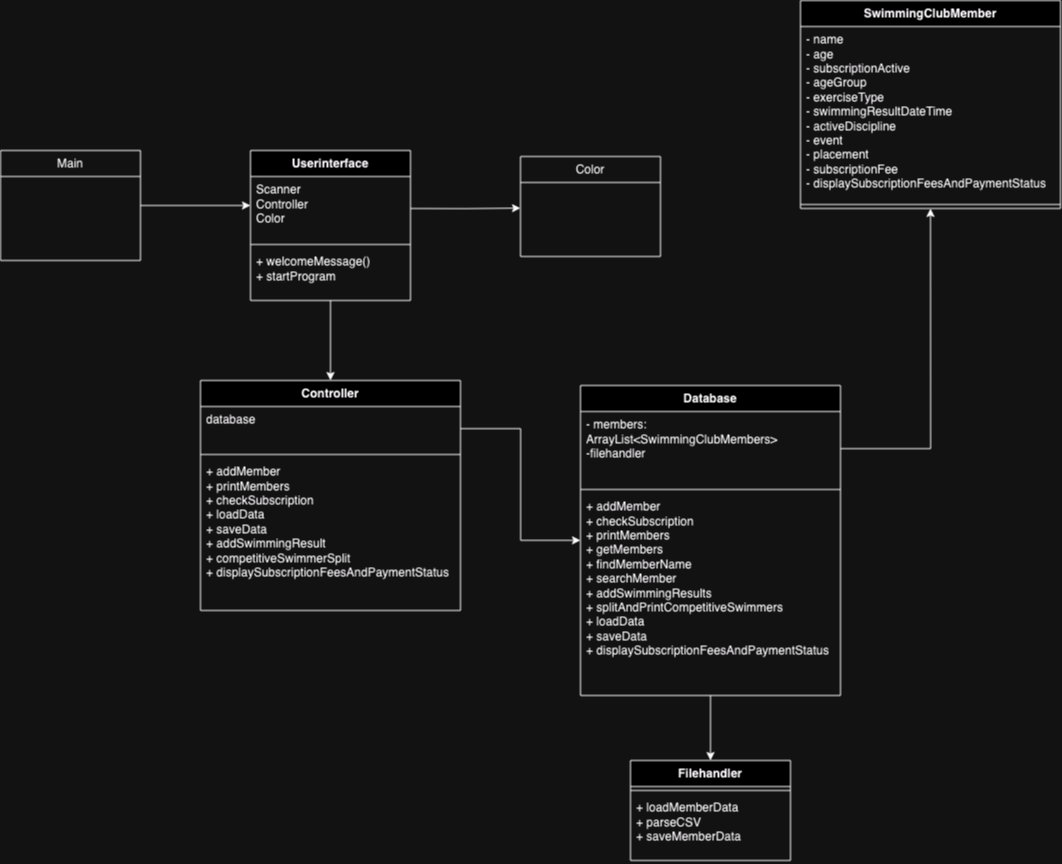

The diagram above was exported from draw.io. Its source (the exported page's mxGraphModel, read from the mxfile embedded in the PNG):
<mxGraphModel dx="1109" dy="1471" grid="1" gridSize="10" guides="1" tooltips="1" connect="1" arrows="1" fold="1" page="1" pageScale="1" pageWidth="827" pageHeight="1169" math="0" shadow="0">
  <root>
    <mxCell id="0" />
    <mxCell id="1" parent="0" />
    <mxCell id="2" style="edgeStyle=orthogonalEdgeStyle;rounded=0;orthogonalLoop=1;jettySize=auto;html=1;" edge="1" source="3" parent="1">
      <mxGeometry relative="1" as="geometry">
        <mxPoint x="440" y="245" as="targetPoint" />
      </mxGeometry>
    </mxCell>
    <mxCell id="3" value="Main" style="swimlane;fontStyle=0;childLayout=stackLayout;horizontal=1;startSize=26;fillColor=none;horizontalStack=0;resizeParent=1;resizeParentMax=0;resizeLast=0;collapsible=1;marginBottom=0;whiteSpace=wrap;html=1;" vertex="1" parent="1">
      <mxGeometry x="190" y="190" width="140" height="110" as="geometry" />
    </mxCell>
    <mxCell id="4" style="edgeStyle=orthogonalEdgeStyle;rounded=0;orthogonalLoop=1;jettySize=auto;html=1;entryX=0.5;entryY=0;entryDx=0;entryDy=0;" edge="1" source="5" target="12" parent="1">
      <mxGeometry relative="1" as="geometry" />
    </mxCell>
    <mxCell id="5" value="Userinterface" style="swimlane;fontStyle=1;align=center;verticalAlign=top;childLayout=stackLayout;horizontal=1;startSize=26;horizontalStack=0;resizeParent=1;resizeParentMax=0;resizeLast=0;collapsible=1;marginBottom=0;whiteSpace=wrap;html=1;" vertex="1" parent="1">
      <mxGeometry x="440" y="190" width="160" height="150" as="geometry" />
    </mxCell>
    <mxCell id="6" style="edgeStyle=orthogonalEdgeStyle;rounded=0;orthogonalLoop=1;jettySize=auto;html=1;exitX=1;exitY=0.5;exitDx=0;exitDy=0;" edge="1" parent="5" source="7">
      <mxGeometry relative="1" as="geometry">
        <mxPoint x="270" y="57.63636363636351" as="targetPoint" />
      </mxGeometry>
    </mxCell>
    <mxCell id="7" value="&lt;div&gt;Scanner&lt;/div&gt;&lt;div&gt;Controller&lt;/div&gt;&lt;div&gt;Color&lt;br&gt;&lt;/div&gt;" style="text;strokeColor=none;fillColor=none;align=left;verticalAlign=top;spacingLeft=4;spacingRight=4;overflow=hidden;rotatable=0;points=[[0,0.5],[1,0.5]];portConstraint=eastwest;whiteSpace=wrap;html=1;" vertex="1" parent="5">
      <mxGeometry y="26" width="160" height="64" as="geometry" />
    </mxCell>
    <mxCell id="8" value="" style="line;strokeWidth=1;fillColor=none;align=left;verticalAlign=middle;spacingTop=-1;spacingLeft=3;spacingRight=3;rotatable=0;labelPosition=right;points=[];portConstraint=eastwest;strokeColor=inherit;" vertex="1" parent="5">
      <mxGeometry y="90" width="160" height="8" as="geometry" />
    </mxCell>
    <mxCell id="9" value="&lt;div&gt;+ welcomeMessage()&lt;/div&gt;&lt;div&gt;+ startProgram&lt;br&gt;&lt;/div&gt;" style="text;strokeColor=none;fillColor=none;align=left;verticalAlign=top;spacingLeft=4;spacingRight=4;overflow=hidden;rotatable=0;points=[[0,0.5],[1,0.5]];portConstraint=eastwest;whiteSpace=wrap;html=1;" vertex="1" parent="5">
      <mxGeometry y="98" width="160" height="52" as="geometry" />
    </mxCell>
    <mxCell id="10" value="Color" style="swimlane;fontStyle=0;childLayout=stackLayout;horizontal=1;startSize=26;fillColor=none;horizontalStack=0;resizeParent=1;resizeParentMax=0;resizeLast=0;collapsible=1;marginBottom=0;whiteSpace=wrap;html=1;" vertex="1" parent="1">
      <mxGeometry x="710" y="196" width="140" height="100" as="geometry" />
    </mxCell>
    <mxCell id="11" value="&lt;div&gt;&lt;br&gt;&lt;/div&gt;&lt;div&gt;&lt;br&gt;&lt;/div&gt;" style="text;strokeColor=none;fillColor=none;align=left;verticalAlign=top;spacingLeft=4;spacingRight=4;overflow=hidden;rotatable=0;points=[[0,0.5],[1,0.5]];portConstraint=eastwest;whiteSpace=wrap;html=1;" vertex="1" parent="10">
      <mxGeometry y="26" width="140" height="74" as="geometry" />
    </mxCell>
    <mxCell id="12" value="Controller" style="swimlane;fontStyle=1;align=center;verticalAlign=top;childLayout=stackLayout;horizontal=1;startSize=26;horizontalStack=0;resizeParent=1;resizeParentMax=0;resizeLast=0;collapsible=1;marginBottom=0;whiteSpace=wrap;html=1;" vertex="1" parent="1">
      <mxGeometry x="390" y="420" width="260" height="230" as="geometry" />
    </mxCell>
    <mxCell id="13" value="&lt;div&gt;database&lt;/div&gt;&lt;div&gt;&lt;br&gt;&lt;/div&gt;" style="text;strokeColor=none;fillColor=none;align=left;verticalAlign=top;spacingLeft=4;spacingRight=4;overflow=hidden;rotatable=0;points=[[0,0.5],[1,0.5]];portConstraint=eastwest;whiteSpace=wrap;html=1;" vertex="1" parent="12">
      <mxGeometry y="26" width="260" height="44" as="geometry" />
    </mxCell>
    <mxCell id="14" value="" style="line;strokeWidth=1;fillColor=none;align=left;verticalAlign=middle;spacingTop=-1;spacingLeft=3;spacingRight=3;rotatable=0;labelPosition=right;points=[];portConstraint=eastwest;strokeColor=inherit;" vertex="1" parent="12">
      <mxGeometry y="70" width="260" height="8" as="geometry" />
    </mxCell>
    <mxCell id="15" value="&lt;div&gt;+ addMember&lt;/div&gt;&lt;div&gt;+ printMembers&lt;/div&gt;&lt;div&gt;+ checkSubscription&lt;/div&gt;&lt;div&gt;+ loadData&lt;/div&gt;&lt;div&gt;+ saveData&lt;/div&gt;&lt;div&gt;+ addSwimmingResult&lt;/div&gt;&lt;div&gt;+ competitiveSwimmerSplit&lt;br&gt;&lt;/div&gt;&lt;div&gt;+ displaySubscriptionFeesAndPaymentStatus&lt;br&gt;&lt;/div&gt;" style="text;strokeColor=none;fillColor=none;align=left;verticalAlign=top;spacingLeft=4;spacingRight=4;overflow=hidden;rotatable=0;points=[[0,0.5],[1,0.5]];portConstraint=eastwest;whiteSpace=wrap;html=1;" vertex="1" parent="12">
      <mxGeometry y="78" width="260" height="152" as="geometry" />
    </mxCell>
    <mxCell id="16" style="edgeStyle=orthogonalEdgeStyle;rounded=0;orthogonalLoop=1;jettySize=auto;html=1;entryX=0.5;entryY=0;entryDx=0;entryDy=0;" edge="1" source="17" target="22" parent="1">
      <mxGeometry relative="1" as="geometry" />
    </mxCell>
    <mxCell id="17" value="Database" style="swimlane;fontStyle=1;align=center;verticalAlign=top;childLayout=stackLayout;horizontal=1;startSize=26;horizontalStack=0;resizeParent=1;resizeParentMax=0;resizeLast=0;collapsible=1;marginBottom=0;whiteSpace=wrap;html=1;" vertex="1" parent="1">
      <mxGeometry x="770" y="425" width="260" height="310" as="geometry" />
    </mxCell>
    <mxCell id="18" value="&lt;div&gt;- members: ArrayList&amp;lt;SwimmingClubMembers&amp;gt;&lt;/div&gt;&lt;div&gt;-filehandler&lt;br&gt;&lt;/div&gt;&lt;div&gt;&lt;br&gt;&lt;/div&gt;" style="text;strokeColor=none;fillColor=none;align=left;verticalAlign=top;spacingLeft=4;spacingRight=4;overflow=hidden;rotatable=0;points=[[0,0.5],[1,0.5]];portConstraint=eastwest;whiteSpace=wrap;html=1;" vertex="1" parent="17">
      <mxGeometry y="26" width="260" height="74" as="geometry" />
    </mxCell>
    <mxCell id="19" value="" style="line;strokeWidth=1;fillColor=none;align=left;verticalAlign=middle;spacingTop=-1;spacingLeft=3;spacingRight=3;rotatable=0;labelPosition=right;points=[];portConstraint=eastwest;strokeColor=inherit;" vertex="1" parent="17">
      <mxGeometry y="100" width="260" height="8" as="geometry" />
    </mxCell>
    <mxCell id="20" value="&lt;div&gt;+ addMember&lt;/div&gt;&lt;div&gt;+ checkSubscription&lt;/div&gt;&lt;div&gt;+ printMembers&lt;/div&gt;&lt;div&gt;+ getMembers&lt;/div&gt;&lt;div&gt;+ findMemberName&lt;/div&gt;&lt;div&gt;+ searchMember&lt;/div&gt;&lt;div&gt;+ addSwimmingResults&lt;/div&gt;&lt;div&gt;+ splitAndPrintCompetitiveSwimmers&lt;/div&gt;&lt;div&gt;+ loadData&lt;/div&gt;&lt;div&gt;+ saveData&lt;/div&gt;&lt;div&gt;+ displaySubscriptionFeesAndPaymentStatus&lt;br&gt;&lt;/div&gt;" style="text;strokeColor=none;fillColor=none;align=left;verticalAlign=top;spacingLeft=4;spacingRight=4;overflow=hidden;rotatable=0;points=[[0,0.5],[1,0.5]];portConstraint=eastwest;whiteSpace=wrap;html=1;" vertex="1" parent="17">
      <mxGeometry y="108" width="260" height="202" as="geometry" />
    </mxCell>
    <mxCell id="21" style="edgeStyle=orthogonalEdgeStyle;rounded=0;orthogonalLoop=1;jettySize=auto;html=1;" edge="1" source="13" target="17" parent="1">
      <mxGeometry relative="1" as="geometry">
        <mxPoint x="850" y="468" as="targetPoint" />
      </mxGeometry>
    </mxCell>
    <mxCell id="22" value="Filehandler" style="swimlane;fontStyle=1;align=center;verticalAlign=top;childLayout=stackLayout;horizontal=1;startSize=26;horizontalStack=0;resizeParent=1;resizeParentMax=0;resizeLast=0;collapsible=1;marginBottom=0;whiteSpace=wrap;html=1;" vertex="1" parent="1">
      <mxGeometry x="820" y="800" width="160" height="100" as="geometry" />
    </mxCell>
    <mxCell id="23" value="" style="line;strokeWidth=1;fillColor=none;align=left;verticalAlign=middle;spacingTop=-1;spacingLeft=3;spacingRight=3;rotatable=0;labelPosition=right;points=[];portConstraint=eastwest;strokeColor=inherit;" vertex="1" parent="22">
      <mxGeometry y="26" width="160" height="8" as="geometry" />
    </mxCell>
    <mxCell id="24" value="&lt;div&gt;+ loadMemberData&lt;/div&gt;&lt;div&gt;+ parseCSV&lt;/div&gt;&lt;div&gt;+ saveMemberData&lt;br&gt;&lt;/div&gt;" style="text;strokeColor=none;fillColor=none;align=left;verticalAlign=top;spacingLeft=4;spacingRight=4;overflow=hidden;rotatable=0;points=[[0,0.5],[1,0.5]];portConstraint=eastwest;whiteSpace=wrap;html=1;" vertex="1" parent="22">
      <mxGeometry y="34" width="160" height="66" as="geometry" />
    </mxCell>
    <mxCell id="25" value="SwimmingClubMember" style="swimlane;fontStyle=1;align=center;verticalAlign=top;childLayout=stackLayout;horizontal=1;startSize=26;horizontalStack=0;resizeParent=1;resizeParentMax=0;resizeLast=0;collapsible=1;marginBottom=0;whiteSpace=wrap;html=1;" vertex="1" parent="1">
      <mxGeometry x="990" y="40" width="260" height="208" as="geometry" />
    </mxCell>
    <mxCell id="26" value="&lt;div&gt;- name&lt;/div&gt;&lt;div&gt;- age&lt;/div&gt;&lt;div&gt;- subscriptionActive&lt;br&gt;&lt;/div&gt;&lt;div&gt;- ageGroup&lt;/div&gt;&lt;div&gt;- exerciseType&lt;/div&gt;&lt;div&gt;- swimmingResultDateTime&lt;/div&gt;&lt;div&gt;- activeDiscipline&lt;/div&gt;&lt;div&gt;- event&lt;/div&gt;&lt;div&gt;- placement&lt;/div&gt;&lt;div&gt;- subscriptionFee&lt;/div&gt;&lt;div&gt;- displaySubscriptionFeesAndPaymentStatus&lt;br&gt;&lt;/div&gt;" style="text;strokeColor=none;fillColor=none;align=left;verticalAlign=top;spacingLeft=4;spacingRight=4;overflow=hidden;rotatable=0;points=[[0,0.5],[1,0.5]];portConstraint=eastwest;whiteSpace=wrap;html=1;" vertex="1" parent="25">
      <mxGeometry y="26" width="260" height="174" as="geometry" />
    </mxCell>
    <mxCell id="27" value="" style="line;strokeWidth=1;fillColor=none;align=left;verticalAlign=middle;spacingTop=-1;spacingLeft=3;spacingRight=3;rotatable=0;labelPosition=right;points=[];portConstraint=eastwest;strokeColor=inherit;" vertex="1" parent="25">
      <mxGeometry y="200" width="260" height="8" as="geometry" />
    </mxCell>
    <mxCell id="28" style="edgeStyle=orthogonalEdgeStyle;rounded=0;orthogonalLoop=1;jettySize=auto;html=1;entryX=0.5;entryY=1;entryDx=0;entryDy=0;" edge="1" source="18" target="25" parent="1">
      <mxGeometry relative="1" as="geometry" />
    </mxCell>
  </root>
</mxGraphModel>